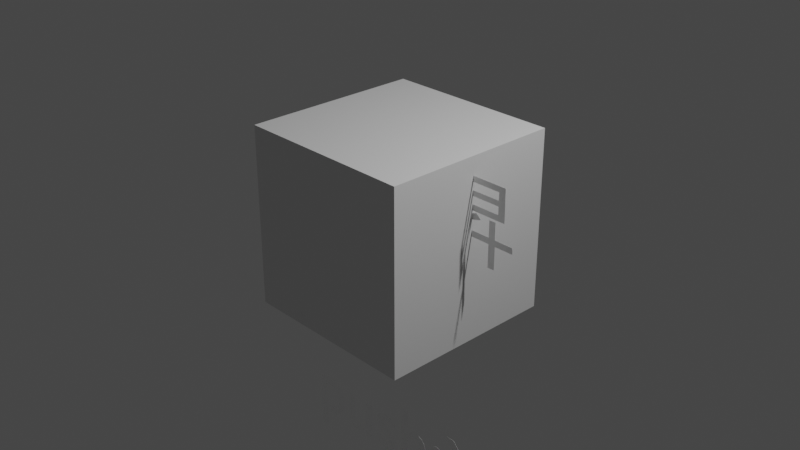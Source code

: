 # Source: gamename.blend  (saved by Blender 3.5.10; exported with 4.5.12 LTS)
import bpy
from mathutils import Matrix  # noqa: F401  (used for matrix-valued properties, if any)

bpy.ops.wm.read_factory_settings(use_empty=True)
scene = bpy.context.scene
scene.name = 'Scene'

# ---- collections
col_collection = bpy.data.collections.new('Collection'); scene.collection.children.link(col_collection)

# ---- materials (node trees are filled in below, after node groups)
mat_x = bpy.data.materials.new('マテリアル')
mat_x.use_transparent_shadow = False
mat_material = bpy.data.materials.new('Material')
mat_material.alpha_threshold = 0.0
mat_material.use_transparent_shadow = False
mat_material.roughness = 0.5
mat_material.line_color = (0.0, 0.0, 0.0, 1.0)

# ---- material node trees
mat_x.use_nodes = True; mat_x.node_tree.nodes.clear()
_N = mat_x.node_tree.nodes; _L = mat_x.node_tree.links
n0 = _N.new('ShaderNodeBsdfPrincipled'); n0.name = 'プリンシプルBSDF'; n0.location = (10, 300)
n0.distribution = 'GGX'
n0.subsurface_method = 'RANDOM_WALK_SKIN'
n0.inputs[0].default_value = (1.0, 1.0, 1.0, 1.0)
n0.inputs[3].default_value = 1.45
n0.inputs[27].default_value = (0.0, 0.0, 0.0, 1.0)
n0.inputs[28].default_value = 460.7
n1 = _N.new('ShaderNodeOutputMaterial'); n1.name = 'マテリアル出力'; n1.location = (300, 300)
_L.new(n0.outputs[0], n1.inputs[0])
n1.is_active_output = True
mat_material.use_nodes = True; mat_material.node_tree.nodes.clear()
_N = mat_material.node_tree.nodes; _L = mat_material.node_tree.links
n0 = _N.new('ShaderNodeOutputMaterial'); n0.name = 'Material Output'; n0.location = (300, 300)
n1 = _N.new('ShaderNodeBsdfPrincipled'); n1.name = 'Principled BSDF'; n1.location = (10, 300)
n1.distribution = 'GGX'
n1.subsurface_method = 'RANDOM_WALK_SKIN'
n1.inputs[3].default_value = 1.45
n1.inputs[27].default_value = (0.0, 0.0, 0.0, 1.0)
n1.inputs[28].default_value = 1.0
_L.new(n1.outputs[0], n0.inputs[0])
n0.is_active_output = True

# ---- world
world_world = bpy.data.worlds.new('World'); scene.world = world_world
world_world.use_nodes = True; world_world.node_tree.nodes.clear()
_N = world_world.node_tree.nodes; _L = world_world.node_tree.links
n0 = _N.new('ShaderNodeOutputWorld'); n0.name = 'World Output'; n0.location = (300, 300)
n1 = _N.new('ShaderNodeBackground'); n1.name = 'Background'; n1.location = (10, 300)
n1.inputs[0].default_value = (0.05088, 0.05088, 0.05088, 1.0)
_L.new(n1.outputs[0], n0.inputs[0])
n0.is_active_output = True
world_world.color = (0.05088, 0.05088, 0.05088)
world_world.use_sun_shadow = False
world_world.sun_shadow_jitter_overblur = 0.0

# ---- cameras
cam_camera = bpy.data.cameras.new('Camera')
cam_camera.clip_end = 100.0
cam_camera.ortho_scale = 7.314

# ---- lights
light_light = bpy.data.lights.new('Light', 'POINT')
light_light.transmission_factor = 0.0
light_light.energy = 1000.0
light_light.shadow_soft_size = 0.1
light_light.shadow_maximum_resolution = 0.006
light_light.use_absolute_resolution = True

# ---- meshes
me_cube = bpy.data.meshes.new('Cube')
me_cube.from_pydata([(1.0, 1.0, 1.0), (1.0, 1.0, -1.0), (1.0, -1.0, 1.0), (1.0, -1.0, -1.0), (-1.0, 1.0, 1.0), (-1.0, 1.0, -1.0), (-1.0, -1.0, 1.0), (-1.0, -1.0, -1.0)], [], [(0, 4, 6, 2), (3, 2, 6, 7), (7, 6, 4, 5), (5, 1, 3, 7), (1, 0, 2, 3), (5, 4, 0, 1)])
_uv = me_cube.uv_layers.new(name='UVMap')
_uv.uv.foreach_set('vector', [0.625, 0.5, 0.875, 0.5, 0.875, 0.75, 0.625, 0.75, 0.375, 0.75, 0.625, 0.75, 0.625, 1.0, 0.375, 1.0, 0.375, 0.0, 0.625, 0.0, 0.625, 0.25, 0.375, 0.25, 0.125, 0.5, 0.375, 0.5, 0.375, 0.75, 0.125, 0.75, 0.375, 0.5, 0.625, 0.5, 0.625, 0.75, 0.375, 0.75, 0.375, 0.25, 0.625, 0.25, 0.625, 0.5, 0.375, 0.5])
me_cube.materials.append(mat_material)
me_cube.use_mirror_vertex_groups = False
me_cube.update()

# ---- curves / text
txt_x = bpy.data.curves.new('テキスト', 'FONT')
txt_x.dimensions = '2D'
txt_x.body = '落    昇\n\n\npush:X\n'
txt_x.materials.append(mat_x)
txt_x.bevel_depth = 0.001
txt_x.align_x = 'CENTER'

# ---- objects
ob_x = bpy.data.objects.new('テキスト', txt_x)
ob_cube = bpy.data.objects.new('Cube', me_cube)
ob_light = bpy.data.objects.new('Light', light_light)
ob_camera = bpy.data.objects.new('Camera', cam_camera)

# ---- transforms, parenting, visibility, modifiers, constraints
ob_x.location = (0.0, 0.0, 0.0)
ob_x.rotation_euler = (1.571, 0.0, 0.0)
ob_cube.location = (0.0, 0.0, 0.0)
ob_cube.lock_rotations_4d = False
ob_cube.empty_display_type = 'ARROWS'
ob_cube.lineart.crease_threshold = 0.0
ob_light.location = (4.076, 1.005, 5.904)
ob_light.rotation_euler = (0.6503, 0.05522, 1.866)
ob_light.lock_rotations_4d = False
ob_light.empty_display_type = 'ARROWS'
ob_light.color = (0.0, 0.0, 0.0, 0.0)
ob_light.lineart.crease_threshold = 0.0
ob_camera.location = (7.359, -6.926, 4.958)
ob_camera.rotation_euler = (1.109, 0.0, 0.8149)
ob_camera.lock_rotations_4d = False
ob_camera.empty_display_type = 'ARROWS'
ob_camera.color = (0.0, 0.0, 0.0, 0.0)
ob_camera.display_type = 'WIRE'
ob_camera.lineart.crease_threshold = 0.0

# ---- collection membership
scene.collection.objects.link(ob_x)
col_collection.objects.link(ob_cube)
col_collection.objects.link(ob_light)
col_collection.objects.link(ob_camera)

# ---- scene / render settings (as saved in the file)
scene.camera = ob_camera
scene.frame_start = 1; scene.frame_end = 250; scene.frame_set(1)
scene.render.engine = 'BLENDER_EEVEE_NEXT'
scene.cycles.sampling_pattern = 'TABULATED_SOBOL'
scene.view_settings.view_transform = 'Filmic'
bpy.context.view_layer.update()

